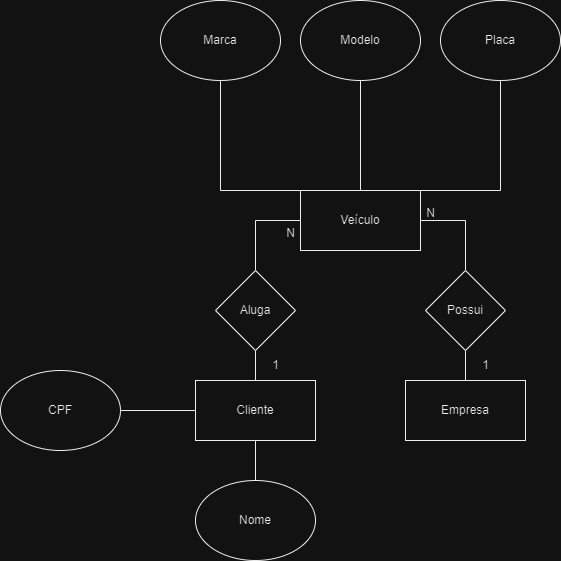

The diagram above was exported from draw.io. Its source (the exported page's mxGraphModel, read from the mxfile embedded in the PNG):
<mxGraphModel dx="792" dy="737" grid="1" gridSize="10" guides="1" tooltips="1" connect="1" arrows="1" fold="1" page="1" pageScale="1" pageWidth="827" pageHeight="1169" math="0" shadow="0">
  <root>
    <mxCell id="0" />
    <mxCell id="1" parent="0" />
    <mxCell id="qwwt_TusGc7swNWHIwxe-1" value="Empresa" style="rounded=0;whiteSpace=wrap;html=1;" vertex="1" parent="1">
      <mxGeometry x="455" y="390" width="120" height="60" as="geometry" />
    </mxCell>
    <mxCell id="qwwt_TusGc7swNWHIwxe-20" style="edgeStyle=orthogonalEdgeStyle;rounded=0;orthogonalLoop=1;jettySize=auto;html=1;endArrow=none;endFill=0;" edge="1" parent="1" source="qwwt_TusGc7swNWHIwxe-2" target="qwwt_TusGc7swNWHIwxe-19">
      <mxGeometry relative="1" as="geometry" />
    </mxCell>
    <mxCell id="qwwt_TusGc7swNWHIwxe-22" style="edgeStyle=orthogonalEdgeStyle;rounded=0;orthogonalLoop=1;jettySize=auto;html=1;entryX=0.5;entryY=0;entryDx=0;entryDy=0;endArrow=none;endFill=0;" edge="1" parent="1" source="qwwt_TusGc7swNWHIwxe-2" target="qwwt_TusGc7swNWHIwxe-18">
      <mxGeometry relative="1" as="geometry" />
    </mxCell>
    <mxCell id="qwwt_TusGc7swNWHIwxe-2" value="Veículo" style="rounded=0;whiteSpace=wrap;html=1;" vertex="1" parent="1">
      <mxGeometry x="350" y="200" width="120" height="60" as="geometry" />
    </mxCell>
    <mxCell id="qwwt_TusGc7swNWHIwxe-17" style="edgeStyle=orthogonalEdgeStyle;rounded=0;orthogonalLoop=1;jettySize=auto;html=1;entryX=0;entryY=0;entryDx=0;entryDy=0;endArrow=none;endFill=0;" edge="1" parent="1" source="qwwt_TusGc7swNWHIwxe-3" target="qwwt_TusGc7swNWHIwxe-2">
      <mxGeometry relative="1" as="geometry">
        <Array as="points">
          <mxPoint x="270" y="200" />
        </Array>
      </mxGeometry>
    </mxCell>
    <mxCell id="qwwt_TusGc7swNWHIwxe-3" value="Marca" style="ellipse;whiteSpace=wrap;html=1;" vertex="1" parent="1">
      <mxGeometry x="210" y="10" width="120" height="80" as="geometry" />
    </mxCell>
    <mxCell id="qwwt_TusGc7swNWHIwxe-7" style="edgeStyle=orthogonalEdgeStyle;rounded=0;orthogonalLoop=1;jettySize=auto;html=1;entryX=0.5;entryY=0;entryDx=0;entryDy=0;endArrow=none;endFill=0;" edge="1" parent="1" source="qwwt_TusGc7swNWHIwxe-4" target="qwwt_TusGc7swNWHIwxe-2">
      <mxGeometry relative="1" as="geometry" />
    </mxCell>
    <mxCell id="qwwt_TusGc7swNWHIwxe-4" value="Modelo" style="ellipse;whiteSpace=wrap;html=1;" vertex="1" parent="1">
      <mxGeometry x="350" y="10" width="120" height="80" as="geometry" />
    </mxCell>
    <mxCell id="qwwt_TusGc7swNWHIwxe-16" style="edgeStyle=orthogonalEdgeStyle;rounded=0;orthogonalLoop=1;jettySize=auto;html=1;entryX=1;entryY=0;entryDx=0;entryDy=0;endArrow=none;endFill=0;" edge="1" parent="1" source="qwwt_TusGc7swNWHIwxe-5" target="qwwt_TusGc7swNWHIwxe-2">
      <mxGeometry relative="1" as="geometry">
        <Array as="points">
          <mxPoint x="550" y="200" />
        </Array>
      </mxGeometry>
    </mxCell>
    <mxCell id="qwwt_TusGc7swNWHIwxe-5" value="Placa" style="ellipse;whiteSpace=wrap;html=1;" vertex="1" parent="1">
      <mxGeometry x="490" y="10" width="120" height="80" as="geometry" />
    </mxCell>
    <mxCell id="qwwt_TusGc7swNWHIwxe-10" value="Cliente" style="rounded=0;whiteSpace=wrap;html=1;" vertex="1" parent="1">
      <mxGeometry x="245" y="390" width="120" height="60" as="geometry" />
    </mxCell>
    <mxCell id="qwwt_TusGc7swNWHIwxe-15" style="edgeStyle=orthogonalEdgeStyle;rounded=0;orthogonalLoop=1;jettySize=auto;html=1;entryX=0;entryY=0.5;entryDx=0;entryDy=0;endArrow=none;endFill=0;" edge="1" parent="1" source="qwwt_TusGc7swNWHIwxe-12" target="qwwt_TusGc7swNWHIwxe-10">
      <mxGeometry relative="1" as="geometry" />
    </mxCell>
    <mxCell id="qwwt_TusGc7swNWHIwxe-12" value="CPF" style="ellipse;whiteSpace=wrap;html=1;" vertex="1" parent="1">
      <mxGeometry x="50" y="380" width="120" height="80" as="geometry" />
    </mxCell>
    <mxCell id="qwwt_TusGc7swNWHIwxe-14" style="edgeStyle=orthogonalEdgeStyle;rounded=0;orthogonalLoop=1;jettySize=auto;html=1;entryX=0.5;entryY=1;entryDx=0;entryDy=0;endArrow=none;endFill=0;" edge="1" parent="1" source="qwwt_TusGc7swNWHIwxe-13" target="qwwt_TusGc7swNWHIwxe-10">
      <mxGeometry relative="1" as="geometry" />
    </mxCell>
    <mxCell id="qwwt_TusGc7swNWHIwxe-13" value="Nome" style="ellipse;whiteSpace=wrap;html=1;" vertex="1" parent="1">
      <mxGeometry x="245" y="490" width="120" height="80" as="geometry" />
    </mxCell>
    <mxCell id="qwwt_TusGc7swNWHIwxe-23" style="edgeStyle=orthogonalEdgeStyle;rounded=0;orthogonalLoop=1;jettySize=auto;html=1;entryX=0.5;entryY=0;entryDx=0;entryDy=0;endArrow=none;endFill=0;" edge="1" parent="1" source="qwwt_TusGc7swNWHIwxe-18" target="qwwt_TusGc7swNWHIwxe-10">
      <mxGeometry relative="1" as="geometry" />
    </mxCell>
    <mxCell id="qwwt_TusGc7swNWHIwxe-18" value="Aluga" style="rhombus;whiteSpace=wrap;html=1;" vertex="1" parent="1">
      <mxGeometry x="265" y="280" width="80" height="80" as="geometry" />
    </mxCell>
    <mxCell id="qwwt_TusGc7swNWHIwxe-21" style="edgeStyle=orthogonalEdgeStyle;rounded=0;orthogonalLoop=1;jettySize=auto;html=1;entryX=0.5;entryY=0;entryDx=0;entryDy=0;endArrow=none;endFill=0;" edge="1" parent="1" source="qwwt_TusGc7swNWHIwxe-19" target="qwwt_TusGc7swNWHIwxe-1">
      <mxGeometry relative="1" as="geometry" />
    </mxCell>
    <mxCell id="qwwt_TusGc7swNWHIwxe-19" value="Possui" style="rhombus;whiteSpace=wrap;html=1;" vertex="1" parent="1">
      <mxGeometry x="475" y="280" width="80" height="80" as="geometry" />
    </mxCell>
    <mxCell id="qwwt_TusGc7swNWHIwxe-24" value="1" style="text;html=1;align=center;verticalAlign=middle;resizable=0;points=[];autosize=1;strokeColor=none;fillColor=none;" vertex="1" parent="1">
      <mxGeometry x="520" y="360" width="30" height="30" as="geometry" />
    </mxCell>
    <mxCell id="qwwt_TusGc7swNWHIwxe-25" value="N" style="text;html=1;align=center;verticalAlign=middle;resizable=0;points=[];autosize=1;strokeColor=none;fillColor=none;" vertex="1" parent="1">
      <mxGeometry x="465" y="208" width="30" height="30" as="geometry" />
    </mxCell>
    <mxCell id="qwwt_TusGc7swNWHIwxe-26" value="N" style="text;html=1;align=center;verticalAlign=middle;resizable=0;points=[];autosize=1;strokeColor=none;fillColor=none;" vertex="1" parent="1">
      <mxGeometry x="325" y="228" width="30" height="30" as="geometry" />
    </mxCell>
    <mxCell id="qwwt_TusGc7swNWHIwxe-27" value="1" style="text;html=1;align=center;verticalAlign=middle;resizable=0;points=[];autosize=1;strokeColor=none;fillColor=none;" vertex="1" parent="1">
      <mxGeometry x="310" y="360" width="30" height="30" as="geometry" />
    </mxCell>
  </root>
</mxGraphModel>